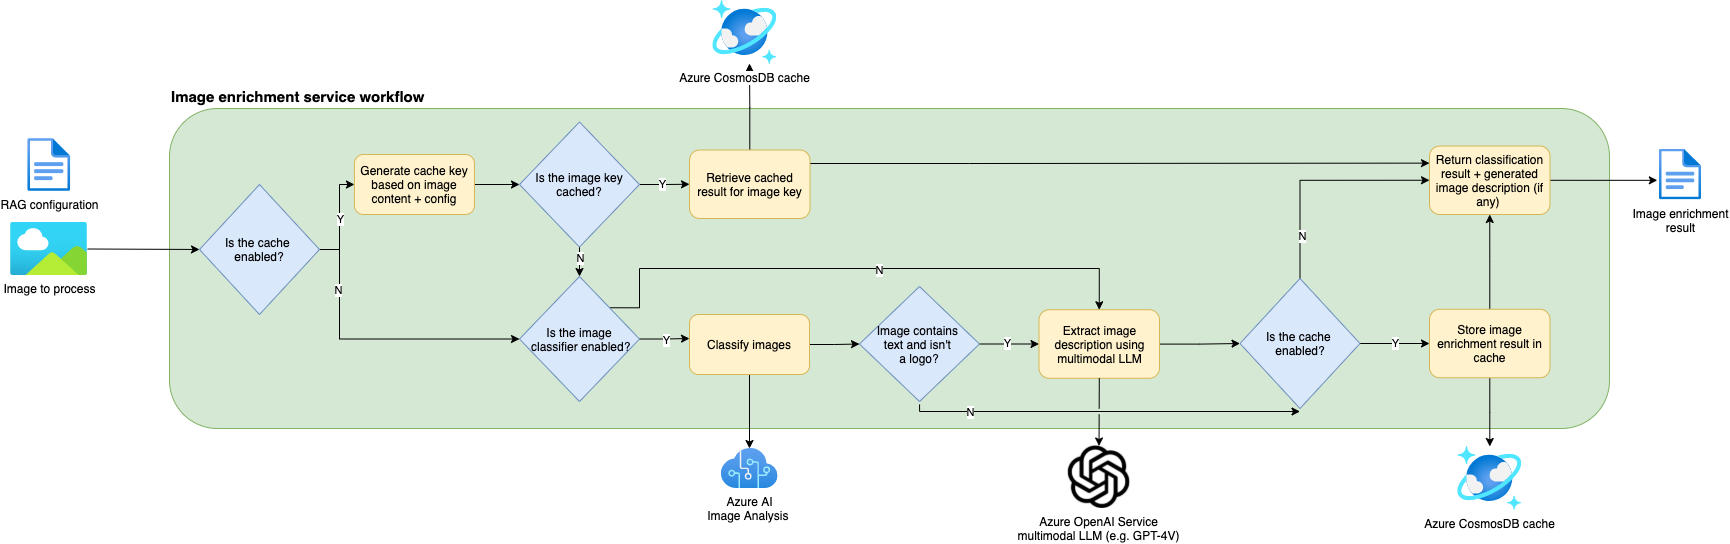

The diagram above was exported from draw.io. Its source (the exported page's mxGraphModel, read from the mxfile embedded in the PNG):
<mxGraphModel dx="1106" dy="1913" grid="1" gridSize="10" guides="1" tooltips="1" connect="1" arrows="1" fold="1" page="1" pageScale="1" pageWidth="850" pageHeight="1100" background="#ffffff" math="0" shadow="0">
  <root>
    <mxCell id="0" />
    <mxCell id="1" parent="0" />
    <mxCell id="WRvVygOfcb7whNuRYEP4-74" value="&lt;font style=&quot;font-size: 15px&quot;&gt;&lt;b&gt;Image enrichment service workflow&lt;/b&gt;&lt;/font&gt;" style="rounded=1;whiteSpace=wrap;html=1;labelBackgroundColor=default;fillColor=#d5e8d4;strokeColor=#82b366;labelPosition=center;verticalLabelPosition=top;align=left;verticalAlign=bottom;" parent="1" vertex="1">
      <mxGeometry x="270" y="-90" width="1440" height="320" as="geometry" />
    </mxCell>
    <mxCell id="WRvVygOfcb7whNuRYEP4-42" style="edgeStyle=orthogonalEdgeStyle;rounded=0;orthogonalLoop=1;jettySize=auto;html=1;entryX=0;entryY=0.5;entryDx=0;entryDy=0;" parent="1" source="18" target="19" edge="1">
      <mxGeometry relative="1" as="geometry" />
    </mxCell>
    <mxCell id="WRvVygOfcb7whNuRYEP4-44" value="Y" style="edgeLabel;html=1;align=center;verticalAlign=middle;resizable=0;points=[];" parent="WRvVygOfcb7whNuRYEP4-42" vertex="1" connectable="0">
      <mxGeometry x="0.0205" relative="1" as="geometry">
        <mxPoint as="offset" />
      </mxGeometry>
    </mxCell>
    <mxCell id="WRvVygOfcb7whNuRYEP4-43" style="edgeStyle=orthogonalEdgeStyle;rounded=0;orthogonalLoop=1;jettySize=auto;html=1;entryX=0;entryY=0.5;entryDx=0;entryDy=0;" parent="1" source="18" target="22" edge="1">
      <mxGeometry relative="1" as="geometry">
        <Array as="points">
          <mxPoint x="440" y="51" />
          <mxPoint x="440" y="141" />
        </Array>
      </mxGeometry>
    </mxCell>
    <mxCell id="WRvVygOfcb7whNuRYEP4-45" value="N" style="edgeLabel;html=1;align=center;verticalAlign=middle;resizable=0;points=[];" parent="WRvVygOfcb7whNuRYEP4-43" vertex="1" connectable="0">
      <mxGeometry x="-0.5855" y="-2" relative="1" as="geometry">
        <mxPoint as="offset" />
      </mxGeometry>
    </mxCell>
    <mxCell id="18" value="&lt;font color=&quot;#000000&quot;&gt;Is the cache &lt;br&gt;enabled?&lt;/font&gt;" style="rhombus;whiteSpace=wrap;html=1;fillColor=#dae8fc;strokeColor=#6c8ebf;" parent="1" vertex="1">
      <mxGeometry x="300" y="-14" width="120" height="130" as="geometry" />
    </mxCell>
    <mxCell id="WRvVygOfcb7whNuRYEP4-46" style="edgeStyle=orthogonalEdgeStyle;rounded=0;orthogonalLoop=1;jettySize=auto;html=1;" parent="1" source="19" target="21" edge="1">
      <mxGeometry relative="1" as="geometry" />
    </mxCell>
    <mxCell id="19" value="&lt;font color=&quot;#000000&quot;&gt;Generate cache key based on image content + config&lt;/font&gt;" style="rounded=1;whiteSpace=wrap;html=1;fillColor=#fff2cc;strokeColor=#d6b656;" parent="1" vertex="1">
      <mxGeometry x="454.95" y="-44" width="120" height="60" as="geometry" />
    </mxCell>
    <mxCell id="WRvVygOfcb7whNuRYEP4-48" style="edgeStyle=orthogonalEdgeStyle;rounded=0;orthogonalLoop=1;jettySize=auto;html=1;entryX=0;entryY=0.5;entryDx=0;entryDy=0;" parent="1" source="21" target="WRvVygOfcb7whNuRYEP4-39" edge="1">
      <mxGeometry relative="1" as="geometry" />
    </mxCell>
    <mxCell id="WRvVygOfcb7whNuRYEP4-49" value="Y" style="edgeLabel;html=1;align=center;verticalAlign=middle;resizable=0;points=[];" parent="WRvVygOfcb7whNuRYEP4-48" vertex="1" connectable="0">
      <mxGeometry x="-0.1235" y="1" relative="1" as="geometry">
        <mxPoint as="offset" />
      </mxGeometry>
    </mxCell>
    <mxCell id="WRvVygOfcb7whNuRYEP4-50" style="edgeStyle=orthogonalEdgeStyle;rounded=0;orthogonalLoop=1;jettySize=auto;html=1;entryX=0.5;entryY=0;entryDx=0;entryDy=0;" parent="1" source="21" target="22" edge="1">
      <mxGeometry relative="1" as="geometry" />
    </mxCell>
    <mxCell id="WRvVygOfcb7whNuRYEP4-51" value="N" style="edgeLabel;html=1;align=center;verticalAlign=middle;resizable=0;points=[];" parent="WRvVygOfcb7whNuRYEP4-50" vertex="1" connectable="0">
      <mxGeometry x="0.2475" relative="1" as="geometry">
        <mxPoint y="1" as="offset" />
      </mxGeometry>
    </mxCell>
    <mxCell id="21" value="&lt;font color=&quot;#000000&quot;&gt;Is the image key cached?&lt;/font&gt;" style="rhombus;whiteSpace=wrap;html=1;fillColor=#dae8fc;strokeColor=#6c8ebf;" parent="1" vertex="1">
      <mxGeometry x="620" y="-76.5" width="120" height="125" as="geometry" />
    </mxCell>
    <mxCell id="WRvVygOfcb7whNuRYEP4-52" style="edgeStyle=orthogonalEdgeStyle;rounded=0;orthogonalLoop=1;jettySize=auto;html=1;entryX=0;entryY=0.4;entryDx=0;entryDy=0;entryPerimeter=0;" parent="1" source="22" target="23" edge="1">
      <mxGeometry relative="1" as="geometry" />
    </mxCell>
    <mxCell id="WRvVygOfcb7whNuRYEP4-53" value="Y" style="edgeLabel;html=1;align=center;verticalAlign=middle;resizable=0;points=[];" parent="WRvVygOfcb7whNuRYEP4-52" vertex="1" connectable="0">
      <mxGeometry x="0.0495" y="-1" relative="1" as="geometry">
        <mxPoint x="1" as="offset" />
      </mxGeometry>
    </mxCell>
    <mxCell id="WRvVygOfcb7whNuRYEP4-54" style="edgeStyle=orthogonalEdgeStyle;rounded=0;orthogonalLoop=1;jettySize=auto;html=1;entryX=0.5;entryY=0;entryDx=0;entryDy=0;exitX=1;exitY=0;exitDx=0;exitDy=0;" parent="1" source="22" target="33" edge="1">
      <mxGeometry relative="1" as="geometry">
        <Array as="points">
          <mxPoint x="740" y="109" />
          <mxPoint x="740" y="70" />
          <mxPoint x="1200" y="70" />
        </Array>
      </mxGeometry>
    </mxCell>
    <mxCell id="WRvVygOfcb7whNuRYEP4-55" value="N" style="edgeLabel;html=1;align=center;verticalAlign=middle;resizable=0;points=[];" parent="WRvVygOfcb7whNuRYEP4-54" vertex="1" connectable="0">
      <mxGeometry x="0.082" y="-1" relative="1" as="geometry">
        <mxPoint as="offset" />
      </mxGeometry>
    </mxCell>
    <mxCell id="22" value="&lt;font color=&quot;#000000&quot;&gt;Is the image&lt;br&gt;&amp;nbsp;classifier enabled?&lt;/font&gt;" style="rhombus;whiteSpace=wrap;html=1;fillColor=#dae8fc;strokeColor=#6c8ebf;" parent="1" vertex="1">
      <mxGeometry x="620" y="78" width="120" height="125" as="geometry" />
    </mxCell>
    <mxCell id="27" style="edgeStyle=none;html=1;" parent="1" source="23" target="26" edge="1">
      <mxGeometry relative="1" as="geometry" />
    </mxCell>
    <mxCell id="WRvVygOfcb7whNuRYEP4-57" style="edgeStyle=orthogonalEdgeStyle;rounded=0;orthogonalLoop=1;jettySize=auto;html=1;entryX=0;entryY=0.5;entryDx=0;entryDy=0;" parent="1" source="23" target="28" edge="1">
      <mxGeometry relative="1" as="geometry" />
    </mxCell>
    <mxCell id="23" value="&lt;font color=&quot;#000000&quot;&gt;Classify images&lt;/font&gt;" style="rounded=1;whiteSpace=wrap;html=1;fillColor=#fff2cc;strokeColor=#d6b656;" parent="1" vertex="1">
      <mxGeometry x="790" y="116" width="120" height="60" as="geometry" />
    </mxCell>
    <mxCell id="26" value="Azure AI&lt;br&gt;Image Analysis&amp;nbsp;" style="aspect=fixed;html=1;points=[];align=center;image;fontSize=12;image=img/lib/azure2/ai_machine_learning/Cognitive_Services.svg;fontColor=#000000;labelBackgroundColor=#FFFFFF;" parent="1" vertex="1">
      <mxGeometry x="821.67" y="250" width="56.66" height="40" as="geometry" />
    </mxCell>
    <mxCell id="WRvVygOfcb7whNuRYEP4-58" style="edgeStyle=orthogonalEdgeStyle;rounded=0;orthogonalLoop=1;jettySize=auto;html=1;entryX=0;entryY=0.5;entryDx=0;entryDy=0;" parent="1" source="28" target="33" edge="1">
      <mxGeometry relative="1" as="geometry" />
    </mxCell>
    <mxCell id="WRvVygOfcb7whNuRYEP4-60" value="Y" style="edgeLabel;html=1;align=center;verticalAlign=middle;resizable=0;points=[];" parent="WRvVygOfcb7whNuRYEP4-58" vertex="1" connectable="0">
      <mxGeometry x="-0.0924" y="2" relative="1" as="geometry">
        <mxPoint y="1" as="offset" />
      </mxGeometry>
    </mxCell>
    <mxCell id="WRvVygOfcb7whNuRYEP4-70" style="edgeStyle=orthogonalEdgeStyle;rounded=0;orthogonalLoop=1;jettySize=auto;html=1;entryX=0.5;entryY=1;entryDx=0;entryDy=0;jumpStyle=gap;" parent="1" edge="1">
      <mxGeometry relative="1" as="geometry">
        <mxPoint x="1020.0588235294117" y="205.94362745097987" as="sourcePoint" />
        <mxPoint x="1400.5" y="213" as="targetPoint" />
        <Array as="points">
          <mxPoint x="1020" y="213" />
        </Array>
      </mxGeometry>
    </mxCell>
    <mxCell id="WRvVygOfcb7whNuRYEP4-72" value="N" style="edgeLabel;html=1;align=center;verticalAlign=middle;resizable=0;points=[];" parent="WRvVygOfcb7whNuRYEP4-70" vertex="1" connectable="0">
      <mxGeometry x="-0.7058" y="-2" relative="1" as="geometry">
        <mxPoint y="-2" as="offset" />
      </mxGeometry>
    </mxCell>
    <mxCell id="28" value="Image contains &lt;br&gt;text and isn't &lt;br&gt;a logo?" style="rhombus;whiteSpace=wrap;html=1;fillColor=#dae8fc;strokeColor=#6c8ebf;" parent="1" vertex="1">
      <mxGeometry x="960" y="88" width="120" height="115" as="geometry" />
    </mxCell>
    <mxCell id="WRvVygOfcb7whNuRYEP4-82" style="edgeStyle=orthogonalEdgeStyle;rounded=0;jumpStyle=gap;orthogonalLoop=1;jettySize=auto;html=1;entryX=-0.052;entryY=0.609;entryDx=0;entryDy=0;entryPerimeter=0;fontSize=15;" parent="1" source="30" target="WRvVygOfcb7whNuRYEP4-80" edge="1">
      <mxGeometry relative="1" as="geometry" />
    </mxCell>
    <mxCell id="30" value="Return classification result + generated image description (if any)&amp;nbsp;" style="rounded=1;whiteSpace=wrap;html=1;fillColor=#fff2cc;strokeColor=#d6b656;" parent="1" vertex="1">
      <mxGeometry x="1530" y="-52.5" width="120.5" height="68.5" as="geometry" />
    </mxCell>
    <mxCell id="WRvVygOfcb7whNuRYEP4-64" style="edgeStyle=orthogonalEdgeStyle;rounded=0;orthogonalLoop=1;jettySize=auto;html=1;entryX=0;entryY=0.5;entryDx=0;entryDy=0;" parent="1" source="33" target="WRvVygOfcb7whNuRYEP4-40" edge="1">
      <mxGeometry relative="1" as="geometry" />
    </mxCell>
    <mxCell id="33" value="Extract image description using multimodal LLM" style="rounded=1;whiteSpace=wrap;html=1;fillColor=#fff2cc;strokeColor=#d6b656;" parent="1" vertex="1">
      <mxGeometry x="1139.5" y="111.25" width="120.5" height="68.5" as="geometry" />
    </mxCell>
    <mxCell id="WRvVygOfcb7whNuRYEP4-37" value="Azure OpenAI Service&#10;multimodal LLM (e.g. GPT-4V)" style="shape=image;verticalLabelPosition=bottom;labelBackgroundColor=#ffffff;verticalAlign=top;aspect=fixed;imageAspect=0;image=data:image/png,(base64 omitted: 5772 chars);" parent="1" vertex="1">
      <mxGeometry x="1168.25" y="247.5" width="62.5" height="62.5" as="geometry" />
    </mxCell>
    <mxCell id="WRvVygOfcb7whNuRYEP4-61" style="edgeStyle=orthogonalEdgeStyle;rounded=0;orthogonalLoop=1;jettySize=auto;html=1;entryX=0.573;entryY=0.984;entryDx=0;entryDy=0;entryPerimeter=0;" parent="1" source="WRvVygOfcb7whNuRYEP4-39" target="WRvVygOfcb7whNuRYEP4-38" edge="1">
      <mxGeometry relative="1" as="geometry" />
    </mxCell>
    <mxCell id="51iC-hJnSFWjaV985FPb-33" style="edgeStyle=orthogonalEdgeStyle;rounded=0;orthogonalLoop=1;jettySize=auto;html=1;entryX=0;entryY=0.25;entryDx=0;entryDy=0;" parent="1" source="WRvVygOfcb7whNuRYEP4-39" target="30" edge="1">
      <mxGeometry relative="1" as="geometry">
        <Array as="points">
          <mxPoint x="1070" y="-35" />
          <mxPoint x="1070" y="-35" />
        </Array>
      </mxGeometry>
    </mxCell>
    <mxCell id="WRvVygOfcb7whNuRYEP4-39" value="Retrieve cached result for image key" style="rounded=1;whiteSpace=wrap;html=1;fillColor=#fff2cc;strokeColor=#d6b656;" parent="1" vertex="1">
      <mxGeometry x="790" y="-48.5" width="120.5" height="68.5" as="geometry" />
    </mxCell>
    <mxCell id="WRvVygOfcb7whNuRYEP4-65" style="edgeStyle=orthogonalEdgeStyle;rounded=0;orthogonalLoop=1;jettySize=auto;html=1;entryX=0;entryY=0.5;entryDx=0;entryDy=0;" parent="1" source="WRvVygOfcb7whNuRYEP4-40" target="WRvVygOfcb7whNuRYEP4-41" edge="1">
      <mxGeometry relative="1" as="geometry" />
    </mxCell>
    <mxCell id="WRvVygOfcb7whNuRYEP4-66" value="Y" style="edgeLabel;html=1;align=center;verticalAlign=middle;resizable=0;points=[];" parent="WRvVygOfcb7whNuRYEP4-65" vertex="1" connectable="0">
      <mxGeometry x="-0.0072" y="1" relative="1" as="geometry">
        <mxPoint x="1" as="offset" />
      </mxGeometry>
    </mxCell>
    <mxCell id="WRvVygOfcb7whNuRYEP4-68" style="edgeStyle=orthogonalEdgeStyle;rounded=0;orthogonalLoop=1;jettySize=auto;html=1;entryX=0;entryY=0.5;entryDx=0;entryDy=0;" parent="1" source="WRvVygOfcb7whNuRYEP4-40" target="30" edge="1">
      <mxGeometry relative="1" as="geometry">
        <Array as="points">
          <mxPoint x="1401" y="-18" />
        </Array>
      </mxGeometry>
    </mxCell>
    <mxCell id="WRvVygOfcb7whNuRYEP4-69" value="N" style="edgeLabel;html=1;align=center;verticalAlign=middle;resizable=0;points=[];" parent="WRvVygOfcb7whNuRYEP4-68" vertex="1" connectable="0">
      <mxGeometry x="-0.6223" y="-1" relative="1" as="geometry">
        <mxPoint x="1" as="offset" />
      </mxGeometry>
    </mxCell>
    <mxCell id="WRvVygOfcb7whNuRYEP4-40" value="&lt;font color=&quot;#000000&quot;&gt;Is the cache &lt;br&gt;enabled?&lt;/font&gt;" style="rhombus;whiteSpace=wrap;html=1;fillColor=#dae8fc;strokeColor=#6c8ebf;" parent="1" vertex="1">
      <mxGeometry x="1340.5" y="80" width="120" height="130" as="geometry" />
    </mxCell>
    <mxCell id="WRvVygOfcb7whNuRYEP4-63" style="edgeStyle=orthogonalEdgeStyle;rounded=0;orthogonalLoop=1;jettySize=auto;html=1;" parent="1" source="WRvVygOfcb7whNuRYEP4-41" target="WRvVygOfcb7whNuRYEP4-62" edge="1">
      <mxGeometry relative="1" as="geometry" />
    </mxCell>
    <mxCell id="WRvVygOfcb7whNuRYEP4-67" style="edgeStyle=orthogonalEdgeStyle;rounded=0;orthogonalLoop=1;jettySize=auto;html=1;entryX=0.5;entryY=1;entryDx=0;entryDy=0;" parent="1" source="WRvVygOfcb7whNuRYEP4-41" target="30" edge="1">
      <mxGeometry relative="1" as="geometry" />
    </mxCell>
    <mxCell id="WRvVygOfcb7whNuRYEP4-41" value="Store image enrichment result in cache" style="rounded=1;whiteSpace=wrap;html=1;fillColor=#fff2cc;strokeColor=#d6b656;" parent="1" vertex="1">
      <mxGeometry x="1530" y="110.75" width="120.5" height="68.5" as="geometry" />
    </mxCell>
    <mxCell id="WRvVygOfcb7whNuRYEP4-38" value="Azure CosmosDB cache" style="aspect=fixed;html=1;points=[];align=center;image;fontSize=12;image=img/lib/azure2/databases/Azure_Cosmos_DB.svg;labelBackgroundColor=default;" parent="1" vertex="1">
      <mxGeometry x="813.33" y="-198" width="64" height="64" as="geometry" />
    </mxCell>
    <mxCell id="WRvVygOfcb7whNuRYEP4-62" value="Azure CosmosDB cache" style="aspect=fixed;html=1;points=[];align=center;image;fontSize=12;image=img/lib/azure2/databases/Azure_Cosmos_DB.svg;labelBackgroundColor=default;" parent="1" vertex="1">
      <mxGeometry x="1558.25" y="248" width="64" height="64" as="geometry" />
    </mxCell>
    <mxCell id="WRvVygOfcb7whNuRYEP4-73" style="edgeStyle=orthogonalEdgeStyle;rounded=0;orthogonalLoop=1;jettySize=auto;html=1;entryX=0.5;entryY=0;entryDx=0;entryDy=0;jumpStyle=gap;" parent="1" source="33" target="WRvVygOfcb7whNuRYEP4-37" edge="1">
      <mxGeometry relative="1" as="geometry" />
    </mxCell>
    <mxCell id="WRvVygOfcb7whNuRYEP4-77" style="edgeStyle=orthogonalEdgeStyle;rounded=0;jumpStyle=gap;orthogonalLoop=1;jettySize=auto;html=1;entryX=0;entryY=0.5;entryDx=0;entryDy=0;" parent="1" source="WRvVygOfcb7whNuRYEP4-76" target="18" edge="1">
      <mxGeometry relative="1" as="geometry" />
    </mxCell>
    <mxCell id="WRvVygOfcb7whNuRYEP4-76" value="Image to process" style="aspect=fixed;html=1;points=[];align=center;image;fontSize=12;image=img/lib/azure2/general/Image.svg;labelBackgroundColor=default;" parent="1" vertex="1">
      <mxGeometry x="111" y="24" width="77.09" height="53" as="geometry" />
    </mxCell>
    <mxCell id="WRvVygOfcb7whNuRYEP4-78" value="RAG configuration" style="aspect=fixed;html=1;points=[];align=center;image;fontSize=12;image=img/lib/azure2/general/File.svg;labelBackgroundColor=default;" parent="1" vertex="1">
      <mxGeometry x="128.24" y="-60" width="42.61" height="52.5" as="geometry" />
    </mxCell>
    <mxCell id="WRvVygOfcb7whNuRYEP4-80" value="Image enrichment&lt;br&gt;result" style="aspect=fixed;html=1;points=[];align=center;image;fontSize=12;image=img/lib/azure2/general/File.svg;labelBackgroundColor=default;" parent="1" vertex="1">
      <mxGeometry x="1760" y="-49.5" width="41.76" height="51.45" as="geometry" />
    </mxCell>
  </root>
</mxGraphModel>